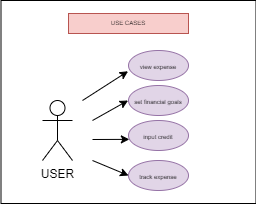

The diagram above was exported from draw.io. Its source (the exported page's mxGraphModel, read from the mxfile embedded in the PNG):
<mxGraphModel dx="415" dy="208" grid="1" gridSize="10" guides="1" tooltips="1" connect="1" arrows="1" fold="1" page="1" pageScale="1" pageWidth="291" pageHeight="413" math="0" shadow="0">
  <root>
    <mxCell id="0" />
    <mxCell id="1" parent="0" />
    <mxCell id="ghT7ZLJhMBBRy06k8SdD-1" value="USER" style="shape=umlActor;verticalLabelPosition=bottom;verticalAlign=top;html=1;outlineConnect=0;" vertex="1" parent="1">
      <mxGeometry x="60" y="117" width="30" height="60" as="geometry" />
    </mxCell>
    <mxCell id="ghT7ZLJhMBBRy06k8SdD-2" value="&lt;font style=&quot;font-size: 6px&quot;&gt;view expense&lt;/font&gt;" style="ellipse;whiteSpace=wrap;html=1;fillColor=#e1d5e7;strokeColor=#9673a6;" vertex="1" parent="1">
      <mxGeometry x="146" y="67" width="60" height="30" as="geometry" />
    </mxCell>
    <mxCell id="ghT7ZLJhMBBRy06k8SdD-4" value="&lt;font style=&quot;font-size: 6px&quot;&gt;set financial goals&lt;/font&gt;" style="ellipse;whiteSpace=wrap;html=1;fillColor=#e1d5e7;strokeColor=#9673a6;" vertex="1" parent="1">
      <mxGeometry x="146" y="102" width="60" height="30" as="geometry" />
    </mxCell>
    <mxCell id="ghT7ZLJhMBBRy06k8SdD-5" value="&lt;font style=&quot;font-size: 6px&quot;&gt;input credit&lt;/font&gt;" style="ellipse;whiteSpace=wrap;html=1;fillColor=#e1d5e7;strokeColor=#9673a6;" vertex="1" parent="1">
      <mxGeometry x="146" y="137" width="60" height="30" as="geometry" />
    </mxCell>
    <mxCell id="ghT7ZLJhMBBRy06k8SdD-6" value="&lt;font style=&quot;font-size: 6px&quot;&gt;track expense&lt;/font&gt;" style="ellipse;whiteSpace=wrap;html=1;fillColor=#e1d5e7;strokeColor=#9673a6;" vertex="1" parent="1">
      <mxGeometry x="146" y="177" width="60" height="30" as="geometry" />
    </mxCell>
    <mxCell id="ghT7ZLJhMBBRy06k8SdD-9" value="" style="endArrow=classic;html=1;rounded=0;entryX=-0.007;entryY=0.691;entryDx=0;entryDy=0;entryPerimeter=0;" edge="1" parent="1" target="ghT7ZLJhMBBRy06k8SdD-2">
      <mxGeometry width="50" height="50" relative="1" as="geometry">
        <mxPoint x="100" y="117" as="sourcePoint" />
        <mxPoint x="140" y="67" as="targetPoint" />
      </mxGeometry>
    </mxCell>
    <mxCell id="ghT7ZLJhMBBRy06k8SdD-10" value="" style="endArrow=classic;html=1;rounded=0;entryX=-0.007;entryY=0.691;entryDx=0;entryDy=0;entryPerimeter=0;" edge="1" parent="1">
      <mxGeometry width="50" height="50" relative="1" as="geometry">
        <mxPoint x="110" y="137" as="sourcePoint" />
        <mxPoint x="145.58000000000004" y="117.00000000000001" as="targetPoint" />
      </mxGeometry>
    </mxCell>
    <mxCell id="ghT7ZLJhMBBRy06k8SdD-11" value="" style="endArrow=classic;html=1;rounded=0;entryX=0.014;entryY=0.629;entryDx=0;entryDy=0;entryPerimeter=0;" edge="1" parent="1" target="ghT7ZLJhMBBRy06k8SdD-5">
      <mxGeometry width="50" height="50" relative="1" as="geometry">
        <mxPoint x="110" y="156" as="sourcePoint" />
        <mxPoint x="155.58000000000004" y="132" as="targetPoint" />
      </mxGeometry>
    </mxCell>
    <mxCell id="ghT7ZLJhMBBRy06k8SdD-12" value="" style="endArrow=classic;html=1;rounded=0;entryX=0;entryY=0.5;entryDx=0;entryDy=0;" edge="1" parent="1" target="ghT7ZLJhMBBRy06k8SdD-6">
      <mxGeometry width="50" height="50" relative="1" as="geometry">
        <mxPoint x="110" y="177" as="sourcePoint" />
        <mxPoint x="175.58000000000004" y="117.73000000000002" as="targetPoint" />
      </mxGeometry>
    </mxCell>
    <mxCell id="ghT7ZLJhMBBRy06k8SdD-16" value="USE CASES" style="rounded=0;whiteSpace=wrap;html=1;fontSize=6;fillColor=#f8cecc;strokeColor=#b85450;" vertex="1" parent="1">
      <mxGeometry x="86" y="30" width="120" height="20" as="geometry" />
    </mxCell>
    <mxCell id="ghT7ZLJhMBBRy06k8SdD-18" value="" style="rounded=0;whiteSpace=wrap;html=1;fontSize=6;gradientColor=#ffffff;fillColor=none;" vertex="1" parent="1">
      <mxGeometry x="18.5" y="17" width="255" height="203" as="geometry" />
    </mxCell>
  </root>
</mxGraphModel>